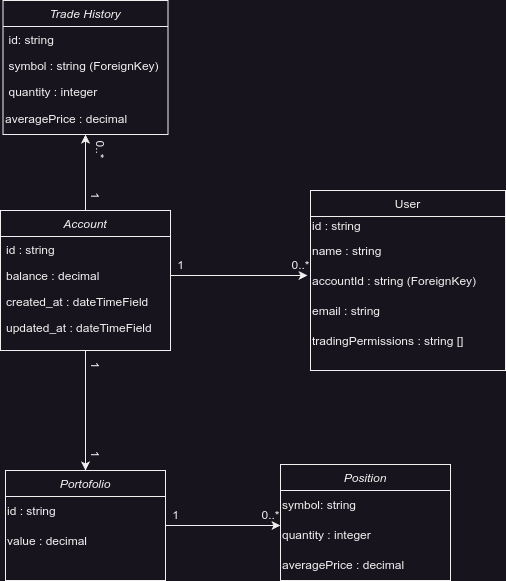

The diagram above was exported from draw.io. Its source (the exported page's mxGraphModel, read from the mxfile embedded in the PNG):
<mxGraphModel dx="1114" dy="816" grid="1" gridSize="10" guides="1" tooltips="1" connect="1" arrows="1" fold="1" page="1" pageScale="1" pageWidth="827" pageHeight="1169" math="0" shadow="0">
  <root>
    <mxCell id="WIyWlLk6GJQsqaUBKTNV-0" />
    <mxCell id="WIyWlLk6GJQsqaUBKTNV-1" parent="WIyWlLk6GJQsqaUBKTNV-0" />
    <mxCell id="wxbKr6w5pbC1BTFn8bak-19" value="" style="edgeStyle=orthogonalEdgeStyle;rounded=0;orthogonalLoop=1;jettySize=auto;html=1;" parent="WIyWlLk6GJQsqaUBKTNV-1" source="wxbKr6w5pbC1BTFn8bak-20" target="wxbKr6w5pbC1BTFn8bak-28" edge="1">
      <mxGeometry relative="1" as="geometry" />
    </mxCell>
    <mxCell id="wxbKr6w5pbC1BTFn8bak-35" value="" style="edgeStyle=orthogonalEdgeStyle;rounded=0;orthogonalLoop=1;jettySize=auto;html=1;" parent="WIyWlLk6GJQsqaUBKTNV-1" source="wxbKr6w5pbC1BTFn8bak-20" target="wxbKr6w5pbC1BTFn8bak-31" edge="1">
      <mxGeometry relative="1" as="geometry" />
    </mxCell>
    <mxCell id="wxbKr6w5pbC1BTFn8bak-20" value="Account" style="swimlane;fontStyle=2;align=center;verticalAlign=top;childLayout=stackLayout;horizontal=1;startSize=26;horizontalStack=0;resizeParent=1;resizeLast=0;collapsible=1;marginBottom=0;rounded=0;shadow=0;strokeWidth=1;" parent="WIyWlLk6GJQsqaUBKTNV-1" vertex="1">
      <mxGeometry x="200" y="400" width="170" height="140" as="geometry">
        <mxRectangle x="230" y="140" width="160" height="26" as="alternateBounds" />
      </mxGeometry>
    </mxCell>
    <mxCell id="wxbKr6w5pbC1BTFn8bak-21" value="id : string" style="text;align=left;verticalAlign=top;spacingLeft=4;spacingRight=4;overflow=hidden;rotatable=0;points=[[0,0.5],[1,0.5]];portConstraint=eastwest;" parent="wxbKr6w5pbC1BTFn8bak-20" vertex="1">
      <mxGeometry y="26" width="170" height="26" as="geometry" />
    </mxCell>
    <mxCell id="wxbKr6w5pbC1BTFn8bak-23" value="balance : decimal&#10;" style="text;align=left;verticalAlign=top;spacingLeft=4;spacingRight=4;overflow=hidden;rotatable=0;points=[[0,0.5],[1,0.5]];portConstraint=eastwest;rounded=0;shadow=0;html=0;" parent="wxbKr6w5pbC1BTFn8bak-20" vertex="1">
      <mxGeometry y="52" width="170" height="26" as="geometry" />
    </mxCell>
    <mxCell id="wxbKr6w5pbC1BTFn8bak-39" value="created_at : dateTimeField&#10;" style="text;align=left;verticalAlign=top;spacingLeft=4;spacingRight=4;overflow=hidden;rotatable=0;points=[[0,0.5],[1,0.5]];portConstraint=eastwest;rounded=0;shadow=0;html=0;" parent="wxbKr6w5pbC1BTFn8bak-20" vertex="1">
      <mxGeometry y="78" width="170" height="26" as="geometry" />
    </mxCell>
    <mxCell id="wxbKr6w5pbC1BTFn8bak-40" value="updated_at : dateTimeField" style="text;align=left;verticalAlign=top;spacingLeft=4;spacingRight=4;overflow=hidden;rotatable=0;points=[[0,0.5],[1,0.5]];portConstraint=eastwest;rounded=0;shadow=0;html=0;" parent="wxbKr6w5pbC1BTFn8bak-20" vertex="1">
      <mxGeometry y="104" width="170" height="26" as="geometry" />
    </mxCell>
    <mxCell id="wxbKr6w5pbC1BTFn8bak-24" value="User" style="swimlane;fontStyle=0;align=center;verticalAlign=top;childLayout=stackLayout;horizontal=1;startSize=26;horizontalStack=0;resizeParent=1;resizeLast=0;collapsible=1;marginBottom=0;rounded=0;shadow=0;strokeWidth=1;" parent="WIyWlLk6GJQsqaUBKTNV-1" vertex="1">
      <mxGeometry x="510" y="380" width="195" height="180" as="geometry">
        <mxRectangle x="550" y="140" width="160" height="26" as="alternateBounds" />
      </mxGeometry>
    </mxCell>
    <mxCell id="wxbKr6w5pbC1BTFn8bak-49" value="&lt;div align=&quot;left&quot;&gt;id : string&lt;br&gt;&lt;/div&gt;" style="text;html=1;strokeColor=none;fillColor=none;align=left;verticalAlign=middle;whiteSpace=wrap;rounded=0;" parent="wxbKr6w5pbC1BTFn8bak-24" vertex="1">
      <mxGeometry y="26" width="195" height="20" as="geometry" />
    </mxCell>
    <mxCell id="wxbKr6w5pbC1BTFn8bak-52" value="&lt;div&gt;name : string&lt;br&gt;&lt;/div&gt;" style="text;html=1;strokeColor=none;fillColor=none;align=left;verticalAlign=middle;whiteSpace=wrap;rounded=0;" parent="wxbKr6w5pbC1BTFn8bak-24" vertex="1">
      <mxGeometry y="46" width="195" height="30" as="geometry" />
    </mxCell>
    <mxCell id="wxbKr6w5pbC1BTFn8bak-71" value="&lt;div&gt;accountId : string (ForeignKey)&lt;br&gt;&lt;/div&gt;" style="text;html=1;align=left;verticalAlign=middle;resizable=0;points=[];autosize=1;strokeColor=none;fillColor=none;" parent="wxbKr6w5pbC1BTFn8bak-24" vertex="1">
      <mxGeometry y="76" width="195" height="30" as="geometry" />
    </mxCell>
    <mxCell id="wxbKr6w5pbC1BTFn8bak-53" value="email : string" style="text;html=1;align=left;verticalAlign=middle;resizable=0;points=[];autosize=1;strokeColor=none;fillColor=none;" parent="wxbKr6w5pbC1BTFn8bak-24" vertex="1">
      <mxGeometry y="106" width="195" height="30" as="geometry" />
    </mxCell>
    <mxCell id="wxbKr6w5pbC1BTFn8bak-54" value="tradingPermissions : string []" style="text;html=1;align=left;verticalAlign=middle;resizable=0;points=[];autosize=1;strokeColor=none;fillColor=none;" parent="wxbKr6w5pbC1BTFn8bak-24" vertex="1">
      <mxGeometry y="136" width="195" height="30" as="geometry" />
    </mxCell>
    <mxCell id="wxbKr6w5pbC1BTFn8bak-28" value="Portofolio" style="swimlane;fontStyle=2;align=center;verticalAlign=top;childLayout=stackLayout;horizontal=1;startSize=26;horizontalStack=0;resizeParent=1;resizeLast=0;collapsible=1;marginBottom=0;rounded=0;shadow=0;strokeWidth=1;" parent="WIyWlLk6GJQsqaUBKTNV-1" vertex="1">
      <mxGeometry x="205" y="660" width="160" height="110" as="geometry">
        <mxRectangle x="230" y="140" width="160" height="26" as="alternateBounds" />
      </mxGeometry>
    </mxCell>
    <mxCell id="wxbKr6w5pbC1BTFn8bak-55" value="id : string" style="text;html=1;align=left;verticalAlign=middle;resizable=0;points=[];autosize=1;strokeColor=none;fillColor=none;" parent="wxbKr6w5pbC1BTFn8bak-28" vertex="1">
      <mxGeometry y="26" width="160" height="30" as="geometry" />
    </mxCell>
    <mxCell id="wxbKr6w5pbC1BTFn8bak-56" value="value : decimal" style="text;html=1;align=left;verticalAlign=middle;resizable=0;points=[];autosize=1;strokeColor=none;fillColor=none;" parent="wxbKr6w5pbC1BTFn8bak-28" vertex="1">
      <mxGeometry y="56" width="160" height="30" as="geometry" />
    </mxCell>
    <mxCell id="wxbKr6w5pbC1BTFn8bak-29" value="1" style="text;html=1;strokeColor=none;fillColor=none;align=center;verticalAlign=middle;whiteSpace=wrap;rounded=0;rotation=90;" parent="WIyWlLk6GJQsqaUBKTNV-1" vertex="1">
      <mxGeometry x="285" y="550" width="20" height="10" as="geometry" />
    </mxCell>
    <mxCell id="wxbKr6w5pbC1BTFn8bak-30" value="1" style="text;html=1;strokeColor=none;fillColor=none;align=center;verticalAlign=middle;whiteSpace=wrap;rounded=0;rotation=90;" parent="WIyWlLk6GJQsqaUBKTNV-1" vertex="1">
      <mxGeometry x="285" y="634" width="20" height="20" as="geometry" />
    </mxCell>
    <mxCell id="wxbKr6w5pbC1BTFn8bak-31" value="Trade History&#10;" style="swimlane;fontStyle=2;align=center;verticalAlign=top;childLayout=stackLayout;horizontal=1;startSize=26;horizontalStack=0;resizeParent=1;resizeLast=0;collapsible=1;marginBottom=0;rounded=0;shadow=0;strokeWidth=1;" parent="WIyWlLk6GJQsqaUBKTNV-1" vertex="1">
      <mxGeometry x="202.5" y="190" width="165" height="134" as="geometry">
        <mxRectangle x="230" y="140" width="160" height="26" as="alternateBounds" />
      </mxGeometry>
    </mxCell>
    <mxCell id="wxbKr6w5pbC1BTFn8bak-32" value="id: string" style="text;align=left;verticalAlign=top;spacingLeft=4;spacingRight=4;overflow=hidden;rotatable=0;points=[[0,0.5],[1,0.5]];portConstraint=eastwest;" parent="wxbKr6w5pbC1BTFn8bak-31" vertex="1">
      <mxGeometry y="26" width="165" height="26" as="geometry" />
    </mxCell>
    <mxCell id="wxbKr6w5pbC1BTFn8bak-33" value="symbol : string (ForeignKey)" style="text;align=left;verticalAlign=top;spacingLeft=4;spacingRight=4;overflow=hidden;rotatable=0;points=[[0,0.5],[1,0.5]];portConstraint=eastwest;rounded=0;shadow=0;html=0;" parent="wxbKr6w5pbC1BTFn8bak-31" vertex="1">
      <mxGeometry y="52" width="165" height="26" as="geometry" />
    </mxCell>
    <mxCell id="wxbKr6w5pbC1BTFn8bak-34" value="quantity : integer" style="text;align=left;verticalAlign=top;spacingLeft=4;spacingRight=4;overflow=hidden;rotatable=0;points=[[0,0.5],[1,0.5]];portConstraint=eastwest;rounded=0;shadow=0;html=0;" parent="wxbKr6w5pbC1BTFn8bak-31" vertex="1">
      <mxGeometry y="78" width="165" height="26" as="geometry" />
    </mxCell>
    <mxCell id="wxbKr6w5pbC1BTFn8bak-68" value="&lt;div align=&quot;left&quot;&gt;averagePrice : decimal&lt;br&gt;&lt;/div&gt;" style="text;html=1;align=left;verticalAlign=middle;resizable=0;points=[];autosize=1;strokeColor=none;fillColor=none;" parent="wxbKr6w5pbC1BTFn8bak-31" vertex="1">
      <mxGeometry y="104" width="165" height="30" as="geometry" />
    </mxCell>
    <mxCell id="wxbKr6w5pbC1BTFn8bak-57" value="Position" style="swimlane;fontStyle=2;align=center;verticalAlign=top;childLayout=stackLayout;horizontal=1;startSize=26;horizontalStack=0;resizeParent=1;resizeLast=0;collapsible=1;marginBottom=0;rounded=0;shadow=0;strokeWidth=1;" parent="WIyWlLk6GJQsqaUBKTNV-1" vertex="1">
      <mxGeometry x="480" y="654" width="170" height="116" as="geometry">
        <mxRectangle x="230" y="140" width="160" height="26" as="alternateBounds" />
      </mxGeometry>
    </mxCell>
    <mxCell id="wxbKr6w5pbC1BTFn8bak-58" value="symbol: string" style="text;html=1;align=left;verticalAlign=middle;resizable=0;points=[];autosize=1;strokeColor=none;fillColor=none;" parent="wxbKr6w5pbC1BTFn8bak-57" vertex="1">
      <mxGeometry y="26" width="170" height="30" as="geometry" />
    </mxCell>
    <mxCell id="wxbKr6w5pbC1BTFn8bak-59" value="quantity : integer" style="text;html=1;align=left;verticalAlign=middle;resizable=0;points=[];autosize=1;strokeColor=none;fillColor=none;" parent="wxbKr6w5pbC1BTFn8bak-57" vertex="1">
      <mxGeometry y="56" width="170" height="30" as="geometry" />
    </mxCell>
    <mxCell id="wxbKr6w5pbC1BTFn8bak-62" value="averagePrice : decimal" style="text;html=1;align=left;verticalAlign=middle;resizable=0;points=[];autosize=1;strokeColor=none;fillColor=none;" parent="wxbKr6w5pbC1BTFn8bak-57" vertex="1">
      <mxGeometry y="86" width="170" height="30" as="geometry" />
    </mxCell>
    <mxCell id="wxbKr6w5pbC1BTFn8bak-69" value="0..*" style="text;html=1;align=center;verticalAlign=middle;resizable=0;points=[];autosize=1;strokeColor=none;fillColor=none;rotation=90;" parent="WIyWlLk6GJQsqaUBKTNV-1" vertex="1">
      <mxGeometry x="280" y="324" width="40" height="30" as="geometry" />
    </mxCell>
    <mxCell id="wxbKr6w5pbC1BTFn8bak-70" value="1" style="text;html=1;align=center;verticalAlign=middle;resizable=0;points=[];autosize=1;strokeColor=none;fillColor=none;rotation=90;" parent="WIyWlLk6GJQsqaUBKTNV-1" vertex="1">
      <mxGeometry x="280" y="370" width="30" height="30" as="geometry" />
    </mxCell>
    <mxCell id="wxbKr6w5pbC1BTFn8bak-76" style="edgeStyle=orthogonalEdgeStyle;rounded=0;orthogonalLoop=1;jettySize=auto;html=1;exitX=1;exitY=0.5;exitDx=0;exitDy=0;entryX=-0.015;entryY=0.3;entryDx=0;entryDy=0;entryPerimeter=0;" parent="WIyWlLk6GJQsqaUBKTNV-1" source="wxbKr6w5pbC1BTFn8bak-23" target="wxbKr6w5pbC1BTFn8bak-71" edge="1">
      <mxGeometry relative="1" as="geometry" />
    </mxCell>
    <mxCell id="wxbKr6w5pbC1BTFn8bak-77" value="1" style="text;html=1;align=center;verticalAlign=middle;resizable=0;points=[];autosize=1;strokeColor=none;fillColor=none;" parent="WIyWlLk6GJQsqaUBKTNV-1" vertex="1">
      <mxGeometry x="365" y="440" width="30" height="30" as="geometry" />
    </mxCell>
    <mxCell id="wxbKr6w5pbC1BTFn8bak-78" value="0..*" style="text;html=1;align=center;verticalAlign=middle;resizable=0;points=[];autosize=1;strokeColor=none;fillColor=none;" parent="WIyWlLk6GJQsqaUBKTNV-1" vertex="1">
      <mxGeometry x="480" y="440" width="40" height="30" as="geometry" />
    </mxCell>
    <mxCell id="wxbKr6w5pbC1BTFn8bak-80" style="edgeStyle=orthogonalEdgeStyle;rounded=0;orthogonalLoop=1;jettySize=auto;html=1;exitX=1;exitY=0.5;exitDx=0;exitDy=0;entryX=0;entryY=0.167;entryDx=0;entryDy=0;entryPerimeter=0;" parent="WIyWlLk6GJQsqaUBKTNV-1" source="wxbKr6w5pbC1BTFn8bak-28" target="wxbKr6w5pbC1BTFn8bak-59" edge="1">
      <mxGeometry relative="1" as="geometry" />
    </mxCell>
    <mxCell id="wxbKr6w5pbC1BTFn8bak-81" value="1" style="text;html=1;align=center;verticalAlign=middle;resizable=0;points=[];autosize=1;strokeColor=none;fillColor=none;" parent="WIyWlLk6GJQsqaUBKTNV-1" vertex="1">
      <mxGeometry x="360" y="690" width="30" height="30" as="geometry" />
    </mxCell>
    <mxCell id="wxbKr6w5pbC1BTFn8bak-82" value="0..*" style="text;html=1;align=center;verticalAlign=middle;resizable=0;points=[];autosize=1;strokeColor=none;fillColor=none;" parent="WIyWlLk6GJQsqaUBKTNV-1" vertex="1">
      <mxGeometry x="450" y="690" width="40" height="30" as="geometry" />
    </mxCell>
  </root>
</mxGraphModel>